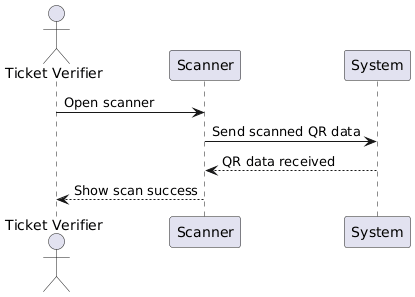

The diagram above was rendered by PlantUML. Its source (embedded in the PNG):
@startuml
actor "Ticket Verifier" as Verifier
participant "Scanner" as Scanner
participant "System" as System

Verifier -> Scanner : Open scanner
Scanner -> System : Send scanned QR data
System --> Scanner : QR data received
Scanner --> Verifier : Show scan success
@enduml